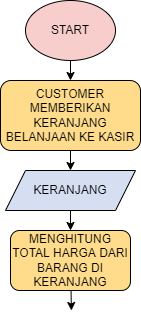

The diagram above was exported from draw.io. Its source (the exported page's mxGraphModel, read from the mxfile embedded in the PNG):
<mxGraphModel dx="772" dy="566" grid="1" gridSize="10" guides="1" tooltips="1" connect="1" arrows="1" fold="1" page="1" pageScale="1" pageWidth="850" pageHeight="1100" math="0" shadow="0">
  <root>
    <mxCell id="0" />
    <mxCell id="1" parent="0" />
    <mxCell id="2" value="" style="edgeStyle=none;html=1;strokeColor=#000000;" edge="1" parent="1" source="3" target="5">
      <mxGeometry relative="1" as="geometry" />
    </mxCell>
    <mxCell id="3" value="&lt;font color=&quot;#000000&quot;&gt;START&lt;/font&gt;" style="ellipse;whiteSpace=wrap;html=1;fillColor=#f8cecc;" vertex="1" parent="1">
      <mxGeometry x="60" width="90" height="60" as="geometry" />
    </mxCell>
    <mxCell id="4" style="edgeStyle=none;html=1;strokeColor=#000000;" edge="1" parent="1" source="5" target="9">
      <mxGeometry relative="1" as="geometry" />
    </mxCell>
    <mxCell id="5" value="CUSTOMER MEMBERIKAN KERANJANG BELANJAAN KE KASIR" style="rounded=1;whiteSpace=wrap;html=1;fontColor=#000000;fillColor=#ffdc8c;" vertex="1" parent="1">
      <mxGeometry x="35" y="80" width="140" height="70" as="geometry" />
    </mxCell>
    <mxCell id="6" style="edgeStyle=none;html=1;strokeColor=#000000;" edge="1" parent="1" source="7">
      <mxGeometry relative="1" as="geometry">
        <mxPoint x="105.89285714285711" y="310" as="targetPoint" />
      </mxGeometry>
    </mxCell>
    <mxCell id="7" value="MENGHITUNG TOTAL HARGA DARI BARANG DI KERANJANG" style="rounded=1;whiteSpace=wrap;html=1;fontColor=#000000;fillColor=#ffdc8c;" vertex="1" parent="1">
      <mxGeometry x="45" y="230" width="120" height="60" as="geometry" />
    </mxCell>
    <mxCell id="8" style="edgeStyle=none;html=1;entryX=0.5;entryY=0;entryDx=0;entryDy=0;strokeColor=#000000;" edge="1" parent="1" source="9" target="7">
      <mxGeometry relative="1" as="geometry" />
    </mxCell>
    <mxCell id="9" value="KERANJANG" style="shape=parallelogram;perimeter=parallelogramPerimeter;whiteSpace=wrap;html=1;fixedSize=1;fontColor=#000000;fillColor=#d6dff1;" vertex="1" parent="1">
      <mxGeometry x="40" y="170" width="130" height="40" as="geometry" />
    </mxCell>
  </root>
</mxGraphModel>